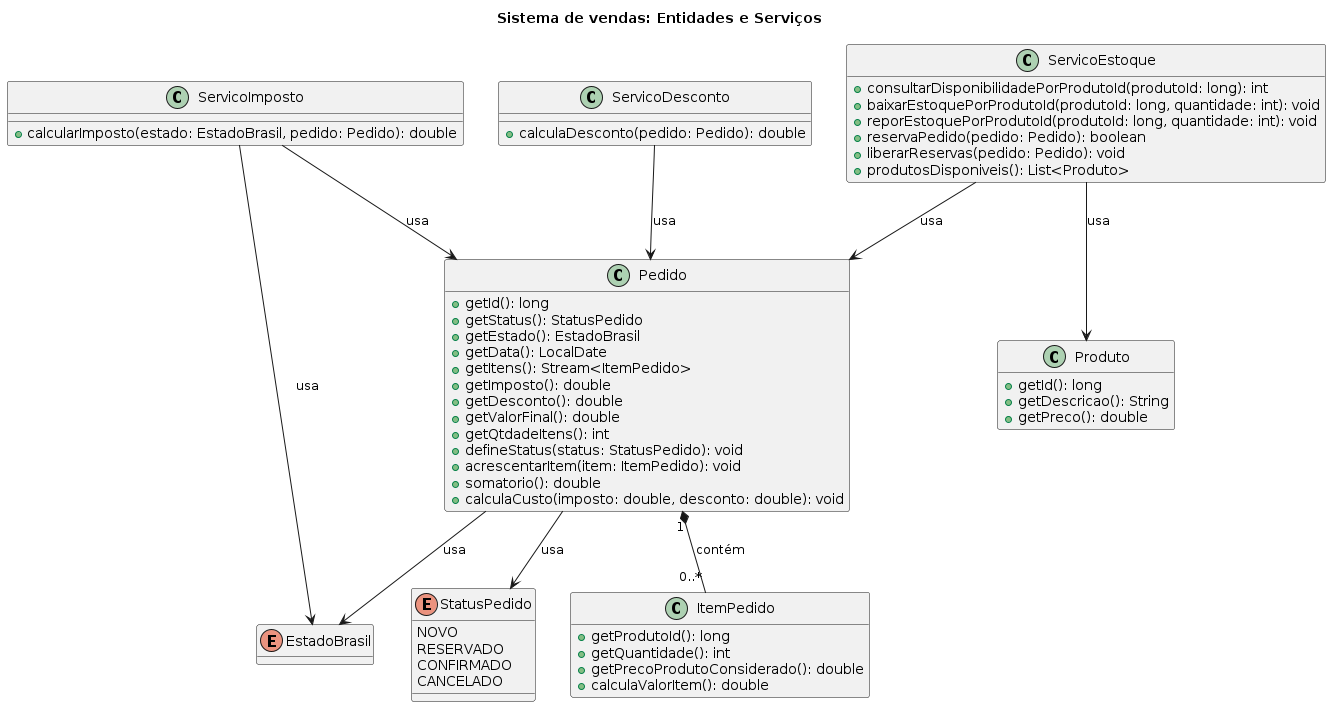

The diagram above was rendered by PlantUML. Its source (embedded in the PNG):
@startuml diagrama-classes-dominio

title
Sistema de vendas: Entidades e Serviços
end title

enum StatusPedido {
    NOVO
    RESERVADO
    CONFIRMADO
    CANCELADO
}

enum EstadoBrasil {
    AC
    AL
    AP
    AM
    BA
    CE
    DF
    ES
    GO
    MA
    MT
    MS
    MG
    PA
    PB
    PR
    PE
    PI
    RJ
    RN
    RS
    RO
    RR
    SC
    SP
    SE
    TO
}

class Produto {
    - id: long
    - descricao: String
    - preco: double
    '+ Produto(id: long, descricao: String, preco: double)
    + getId(): long
    + getDescricao(): String
    + getPreco(): double
}

class ItemPedido {
    - produtoId: long
    - quantidade: int
    - precoProdutoConsiderado: double
    '+ ItemPedido(produtoId: long, quantidade: int, precoProdutoConsiderado: double)
    + getProdutoId(): long
    + getQuantidade(): int
    + getPrecoProdutoConsiderado(): double
    + calculaValorItem(): double
}

class Pedido {
    - id: long
    - data: LocalDate
    - status: StatusPedido
    - estado: EstadoBrasil
    - imposto: double
    - desconto: double
    - valorFinal: double
    - itens: List<ItemPedido>
    '+ Pedido(id: long, data: LocalDate, estado: EstadoBrasil)
    + getId(): long
    + getStatus(): StatusPedido
    + getEstado(): EstadoBrasil
    + getData(): LocalDate
    + getItens(): Stream<ItemPedido>
    + getImposto(): double
    + getDesconto(): double
    + getValorFinal(): double
    + getQtdadeItens(): int
    + defineStatus(status: StatusPedido): void
    + acrescentarItem(item: ItemPedido): void
    + somatorio(): double
    + calculaCusto(imposto: double, desconto: double): void
}


class ServicoImposto {
    + calcularImposto(estado: EstadoBrasil, pedido: Pedido): double
}

class ServicoDesconto {
    + calculaDesconto(pedido: Pedido): double
}

class ServicoEstoque {
    - estoque: Map<Long, Integer>
    - reservados: Map<Long, Pedido>
    - repositorioProdutos: RepositorioProdutos
    '+ ServicoEstoque(repositorioProdutos: RepositorioProdutos)
    + consultarDisponibilidadePorProdutoId(produtoId: long): int
    + baixarEstoquePorProdutoId(produtoId: long, quantidade: int): void
    + reporEstoquePorProdutoId(produtoId: long, quantidade: int): void
    + reservaPedido(pedido: Pedido): boolean
    + liberarReservas(pedido: Pedido): void
    + produtosDisponiveis(): List<Produto>
}

Pedido "1" *-- "0..*" ItemPedido : contém
Pedido --> StatusPedido : usa
Pedido --> EstadoBrasil : usa

ServicoImposto --> EstadoBrasil : usa
ServicoImposto --> Pedido : usa
ServicoDesconto --> Pedido : usa
ServicoEstoque --> Pedido : usa
ServicoEstoque --> Produto : usa

hide EstadoBrasil attributes
hide ServicoEstoque attributes
hide Pedido attributes
hide Produto attributes
hide ItemPedido attributes

@enduml